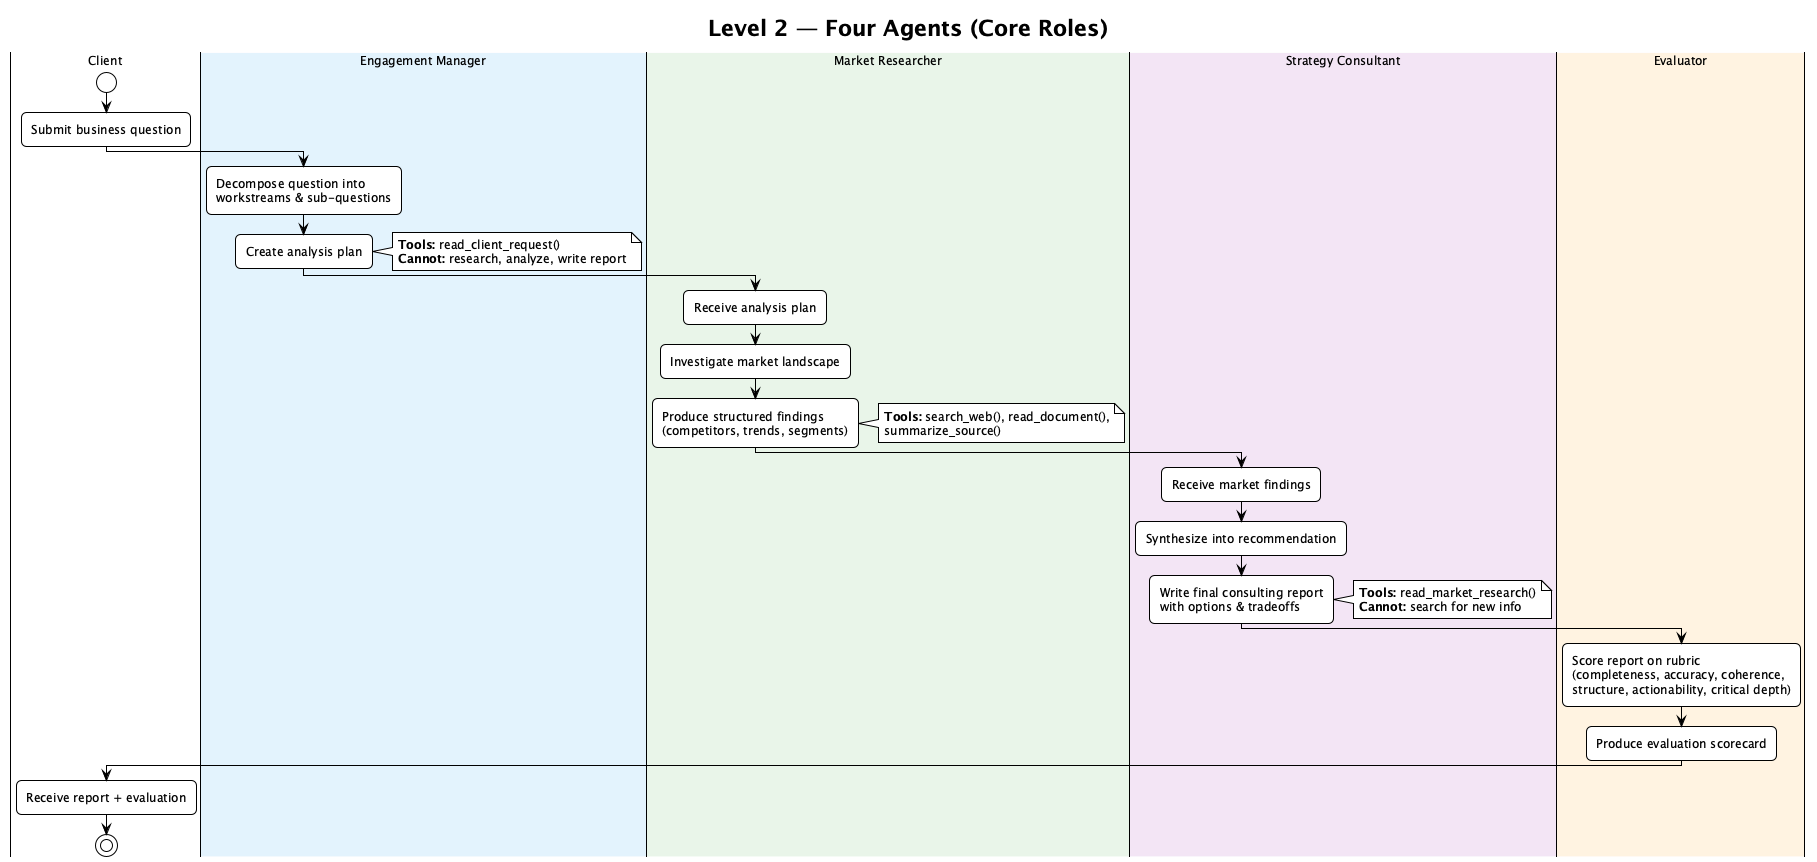

The diagram above was rendered by PlantUML. Its source (embedded in the PNG):
@startuml level2_four_agents
!theme plain
skinparam backgroundColor #FEFEFE
skinparam defaultFontName "Segoe UI"
skinparam defaultFontSize 12
skinparam shadowing false
skinparam roundCorner 10

title **Level 2 — Four Agents (Core Roles)**

|Client|
start
:Submit business question;

|#E3F2FD|Engagement Manager|
:Decompose question into\nworkstreams & sub-questions;
:Create analysis plan;
note right
  **Tools:** read_client_request()
  **Cannot:** research, analyze, write report
end note

|#E8F5E9|Market Researcher|
:Receive analysis plan;
:Investigate market landscape;
:Produce structured findings\n(competitors, trends, segments);
note right
  **Tools:** search_web(), read_document(),
  summarize_source()
end note

|#F3E5F5|Strategy Consultant|
:Receive market findings;
:Synthesize into recommendation;
:Write final consulting report\nwith options & tradeoffs;
note right
  **Tools:** read_market_research()
  **Cannot:** search for new info
end note

|#FFF3E0|Evaluator|
:Score report on rubric\n(completeness, accuracy, coherence,\nstructure, actionability, critical depth);
:Produce evaluation scorecard;

|Client|
:Receive report + evaluation;
stop

@enduml